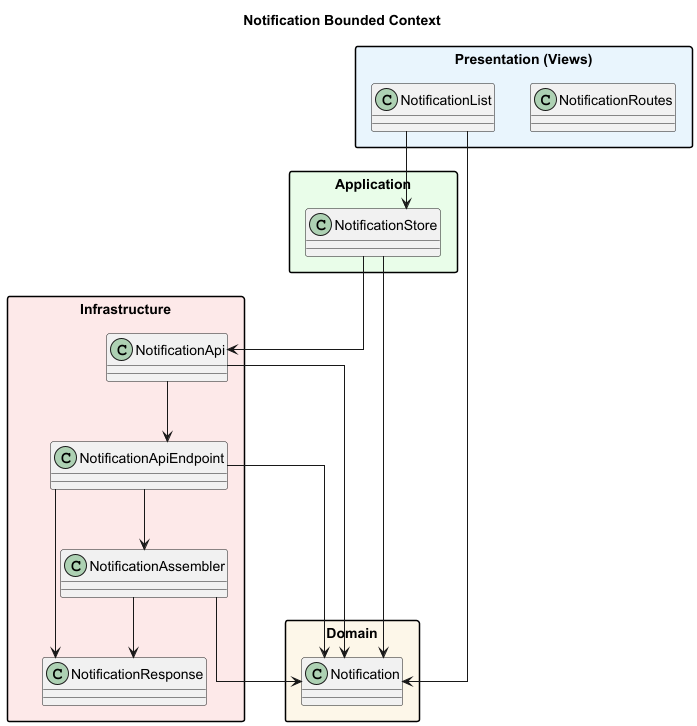

The diagram above was rendered by PlantUML. Its source (embedded in the PNG):
@startuml notification
title Notification Bounded Context

skinparam packageStyle rectangle
skinparam shadowing false
skinparam linetype ortho

package "Presentation (Views)" as notification_presentation #E8F4FD {
  class NotificationRoutes
  class NotificationList
}

package "Application" as notification_application #E8FDE8 {
  class NotificationStore
}

package "Domain" as notification_domain #FDF6E8 {
  class Notification
}

package "Infrastructure" as notification_infrastructure #FDE8E8 {
  class NotificationApi
  class NotificationApiEndpoint
  class NotificationAssembler
  class NotificationResponse
}

' --- Presentation -> Application / Domain ---
NotificationList --> NotificationStore
NotificationList --> Notification

' --- Application -> Infrastructure / Domain ---
NotificationStore --> NotificationApi
NotificationStore --> Notification

' --- Infrastructure -> Domain ---
NotificationApi --> NotificationApiEndpoint
NotificationApi --> Notification
NotificationApiEndpoint --> Notification
NotificationApiEndpoint --> NotificationResponse
NotificationApiEndpoint --> NotificationAssembler
NotificationAssembler --> Notification
NotificationAssembler --> NotificationResponse

@enduml